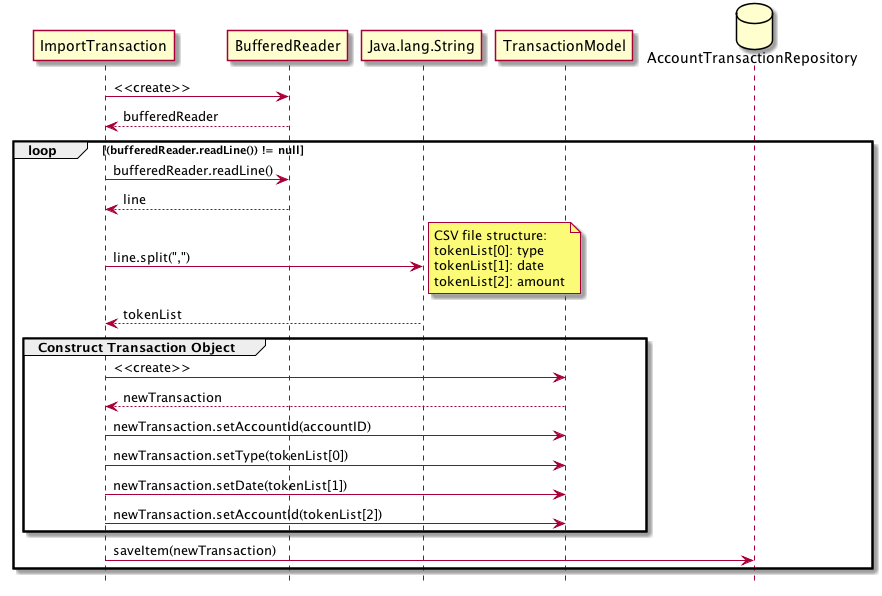

The diagram above was rendered by PlantUML. Its source (embedded in the PNG):
@startuml
hide footbox
database AccountTransactionRepository

ImportTransaction -> BufferedReader : <<create>>
ImportTransaction <-- BufferedReader : bufferedReader

loop (bufferedReader.readLine()) != null
    ImportTransaction -> BufferedReader : bufferedReader.readLine()
    ImportTransaction <-- BufferedReader : line
    ImportTransaction -> Java.lang.String : line.split(",")
    note right
        CSV file structure:
        tokenList[0]: type
        tokenList[1]: date
        tokenList[2]: amount
    end note
    ImportTransaction <-- Java.lang.String : tokenList
    
    group Construct Transaction Object
        ImportTransaction -> TransactionModel : <<create>>
        ImportTransaction <-- TransactionModel : newTransaction

        ImportTransaction -> TransactionModel : newTransaction.setAccountId(accountID)
        ImportTransaction -> TransactionModel : newTransaction.setType(tokenList[0])
        ImportTransaction -> TransactionModel : newTransaction.setDate(tokenList[1])
        ImportTransaction -> TransactionModel : newTransaction.setAccountId(tokenList[2])
    end group

    ImportTransaction -> AccountTransactionRepository : saveItem(newTransaction)
end loop

database AccountTransactionRepository
@enduml